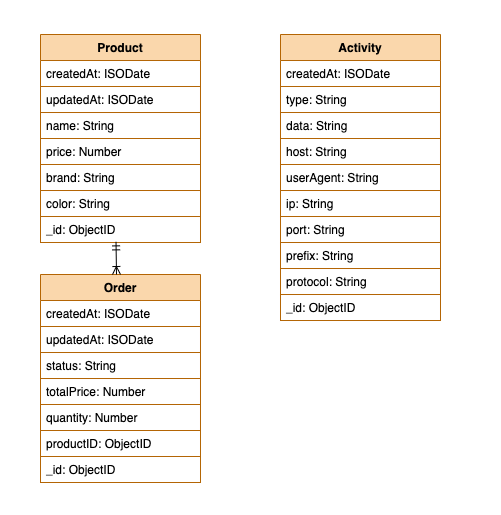

The diagram above was exported from draw.io. Its source (the exported page's mxGraphModel, read from the mxfile embedded in the PNG):
<mxGraphModel dx="1376" dy="872" grid="1" gridSize="10" guides="1" tooltips="1" connect="1" arrows="1" fold="1" page="1" pageScale="1" pageWidth="1169" pageHeight="827" math="0" shadow="0">
  <root>
    <mxCell id="IXnytIadKBwG3qbgWwt4-0" />
    <mxCell id="IXnytIadKBwG3qbgWwt4-1" parent="IXnytIadKBwG3qbgWwt4-0" />
    <mxCell id="nOd_bQWJccQrk3VpQagL-65" value="" style="rounded=0;whiteSpace=wrap;html=1;fillColor=none;dashed=1;strokeColor=none;" vertex="1" parent="IXnytIadKBwG3qbgWwt4-1">
      <mxGeometry x="40" y="126" width="500" height="514" as="geometry" />
    </mxCell>
    <mxCell id="nOd_bQWJccQrk3VpQagL-0" value="Product" style="swimlane;fontStyle=1;align=center;verticalAlign=top;childLayout=stackLayout;horizontal=1;startSize=26;horizontalStack=0;resizeParent=1;resizeParentMax=0;resizeLast=0;collapsible=1;marginBottom=0;fillColor=#fad7ac;strokeColor=#b46504;" vertex="1" parent="IXnytIadKBwG3qbgWwt4-1">
      <mxGeometry x="80" y="160" width="160" height="78" as="geometry" />
    </mxCell>
    <mxCell id="nOd_bQWJccQrk3VpQagL-1" value="createdAt: ISODate" style="text;strokeColor=none;fillColor=none;align=left;verticalAlign=top;spacingLeft=4;spacingRight=4;overflow=hidden;rotatable=0;points=[[0,0.5],[1,0.5]];portConstraint=eastwest;" vertex="1" parent="nOd_bQWJccQrk3VpQagL-0">
      <mxGeometry y="26" width="160" height="26" as="geometry" />
    </mxCell>
    <mxCell id="nOd_bQWJccQrk3VpQagL-28" value="updatedAt: ISODate" style="text;align=left;verticalAlign=top;spacingLeft=4;spacingRight=4;overflow=hidden;rotatable=0;points=[[0,0.5],[1,0.5]];portConstraint=eastwest;strokeColor=#b46504;" vertex="1" parent="nOd_bQWJccQrk3VpQagL-0">
      <mxGeometry y="52" width="160" height="26" as="geometry" />
    </mxCell>
    <mxCell id="nOd_bQWJccQrk3VpQagL-4" value="Activity" style="swimlane;fontStyle=1;align=center;verticalAlign=top;childLayout=stackLayout;horizontal=1;startSize=26;horizontalStack=0;resizeParent=1;resizeParentMax=0;resizeLast=0;collapsible=1;marginBottom=0;fillColor=#fad7ac;strokeColor=#b46504;" vertex="1" parent="IXnytIadKBwG3qbgWwt4-1">
      <mxGeometry x="320" y="160" width="160" height="130" as="geometry" />
    </mxCell>
    <mxCell id="nOd_bQWJccQrk3VpQagL-5" value="createdAt: ISODate" style="text;strokeColor=none;fillColor=none;align=left;verticalAlign=top;spacingLeft=4;spacingRight=4;overflow=hidden;rotatable=0;points=[[0,0.5],[1,0.5]];portConstraint=eastwest;" vertex="1" parent="nOd_bQWJccQrk3VpQagL-4">
      <mxGeometry y="26" width="160" height="26" as="geometry" />
    </mxCell>
    <mxCell id="nOd_bQWJccQrk3VpQagL-31" value="type: String" style="text;align=left;verticalAlign=top;spacingLeft=4;spacingRight=4;overflow=hidden;rotatable=0;points=[[0,0.5],[1,0.5]];portConstraint=eastwest;strokeColor=#b46504;" vertex="1" parent="nOd_bQWJccQrk3VpQagL-4">
      <mxGeometry y="52" width="160" height="26" as="geometry" />
    </mxCell>
    <mxCell id="nOd_bQWJccQrk3VpQagL-30" value="data: String" style="text;align=left;verticalAlign=top;spacingLeft=4;spacingRight=4;overflow=hidden;rotatable=0;points=[[0,0.5],[1,0.5]];portConstraint=eastwest;strokeColor=#b46504;" vertex="1" parent="nOd_bQWJccQrk3VpQagL-4">
      <mxGeometry y="78" width="160" height="26" as="geometry" />
    </mxCell>
    <mxCell id="nOd_bQWJccQrk3VpQagL-29" value="host: String" style="text;align=left;verticalAlign=top;spacingLeft=4;spacingRight=4;overflow=hidden;rotatable=0;points=[[0,0.5],[1,0.5]];portConstraint=eastwest;strokeColor=#b46504;" vertex="1" parent="nOd_bQWJccQrk3VpQagL-4">
      <mxGeometry y="104" width="160" height="26" as="geometry" />
    </mxCell>
    <mxCell id="nOd_bQWJccQrk3VpQagL-23" value="price: Number" style="text;align=left;verticalAlign=top;spacingLeft=4;spacingRight=4;overflow=hidden;rotatable=0;points=[[0,0.5],[1,0.5]];portConstraint=eastwest;strokeColor=#b46504;" vertex="1" parent="IXnytIadKBwG3qbgWwt4-1">
      <mxGeometry x="80" y="264" width="160" height="26" as="geometry" />
    </mxCell>
    <mxCell id="nOd_bQWJccQrk3VpQagL-26" value="brand: String" style="text;align=left;verticalAlign=top;spacingLeft=4;spacingRight=4;overflow=hidden;rotatable=0;points=[[0,0.5],[1,0.5]];portConstraint=eastwest;strokeColor=#b46504;" vertex="1" parent="IXnytIadKBwG3qbgWwt4-1">
      <mxGeometry x="80" y="290" width="160" height="26" as="geometry" />
    </mxCell>
    <mxCell id="nOd_bQWJccQrk3VpQagL-27" value="color: String" style="text;align=left;verticalAlign=top;spacingLeft=4;spacingRight=4;overflow=hidden;rotatable=0;points=[[0,0.5],[1,0.5]];portConstraint=eastwest;strokeColor=#b46504;" vertex="1" parent="IXnytIadKBwG3qbgWwt4-1">
      <mxGeometry x="80" y="316" width="160" height="26" as="geometry" />
    </mxCell>
    <mxCell id="nOd_bQWJccQrk3VpQagL-32" value="userAgent: String" style="text;align=left;verticalAlign=top;spacingLeft=4;spacingRight=4;overflow=hidden;rotatable=0;points=[[0,0.5],[1,0.5]];portConstraint=eastwest;strokeColor=#b46504;" vertex="1" parent="IXnytIadKBwG3qbgWwt4-1">
      <mxGeometry x="320" y="290" width="160" height="26" as="geometry" />
    </mxCell>
    <mxCell id="nOd_bQWJccQrk3VpQagL-33" value="name: String" style="text;align=left;verticalAlign=top;spacingLeft=4;spacingRight=4;overflow=hidden;rotatable=0;points=[[0,0.5],[1,0.5]];portConstraint=eastwest;strokeColor=#b46504;" vertex="1" parent="IXnytIadKBwG3qbgWwt4-1">
      <mxGeometry x="80" y="238" width="160" height="26" as="geometry" />
    </mxCell>
    <mxCell id="nOd_bQWJccQrk3VpQagL-39" value="ip: String" style="text;align=left;verticalAlign=top;spacingLeft=4;spacingRight=4;overflow=hidden;rotatable=0;points=[[0,0.5],[1,0.5]];portConstraint=eastwest;strokeColor=#b46504;" vertex="1" parent="IXnytIadKBwG3qbgWwt4-1">
      <mxGeometry x="320" y="316" width="160" height="26" as="geometry" />
    </mxCell>
    <mxCell id="nOd_bQWJccQrk3VpQagL-40" value="port: String" style="text;align=left;verticalAlign=top;spacingLeft=4;spacingRight=4;overflow=hidden;rotatable=0;points=[[0,0.5],[1,0.5]];portConstraint=eastwest;strokeColor=#b46504;" vertex="1" parent="IXnytIadKBwG3qbgWwt4-1">
      <mxGeometry x="320" y="342" width="160" height="26" as="geometry" />
    </mxCell>
    <mxCell id="nOd_bQWJccQrk3VpQagL-41" value="prefix: String" style="text;align=left;verticalAlign=top;spacingLeft=4;spacingRight=4;overflow=hidden;rotatable=0;points=[[0,0.5],[1,0.5]];portConstraint=eastwest;strokeColor=#b46504;" vertex="1" parent="IXnytIadKBwG3qbgWwt4-1">
      <mxGeometry x="320" y="368" width="160" height="26" as="geometry" />
    </mxCell>
    <mxCell id="nOd_bQWJccQrk3VpQagL-42" value="protocol: String" style="text;align=left;verticalAlign=top;spacingLeft=4;spacingRight=4;overflow=hidden;rotatable=0;points=[[0,0.5],[1,0.5]];portConstraint=eastwest;strokeColor=#b46504;" vertex="1" parent="IXnytIadKBwG3qbgWwt4-1">
      <mxGeometry x="320" y="394" width="160" height="26" as="geometry" />
    </mxCell>
    <mxCell id="nOd_bQWJccQrk3VpQagL-47" value="_id: ObjectID" style="text;align=left;verticalAlign=top;spacingLeft=4;spacingRight=4;overflow=hidden;rotatable=0;points=[[0,0.5],[1,0.5]];portConstraint=eastwest;strokeColor=#b46504;" vertex="1" parent="IXnytIadKBwG3qbgWwt4-1">
      <mxGeometry x="80" y="342" width="160" height="26" as="geometry" />
    </mxCell>
    <mxCell id="nOd_bQWJccQrk3VpQagL-48" value="_id: ObjectID" style="text;align=left;verticalAlign=top;spacingLeft=4;spacingRight=4;overflow=hidden;rotatable=0;points=[[0,0.5],[1,0.5]];portConstraint=eastwest;strokeColor=#b46504;" vertex="1" parent="IXnytIadKBwG3qbgWwt4-1">
      <mxGeometry x="320" y="420" width="160" height="26" as="geometry" />
    </mxCell>
    <mxCell id="nOd_bQWJccQrk3VpQagL-56" value="" style="group" vertex="1" connectable="0" parent="IXnytIadKBwG3qbgWwt4-1">
      <mxGeometry x="80" y="400" width="160" height="208" as="geometry" />
    </mxCell>
    <mxCell id="nOd_bQWJccQrk3VpQagL-8" value="Order" style="swimlane;fontStyle=1;align=center;verticalAlign=top;childLayout=stackLayout;horizontal=1;startSize=26;horizontalStack=0;resizeParent=1;resizeParentMax=0;resizeLast=0;collapsible=1;marginBottom=0;fillColor=#fad7ac;strokeColor=#b46504;" vertex="1" parent="nOd_bQWJccQrk3VpQagL-56">
      <mxGeometry width="160" height="156" as="geometry" />
    </mxCell>
    <mxCell id="nOd_bQWJccQrk3VpQagL-9" value="createdAt: ISODate" style="text;strokeColor=none;fillColor=none;align=left;verticalAlign=top;spacingLeft=4;spacingRight=4;overflow=hidden;rotatable=0;points=[[0,0.5],[1,0.5]];portConstraint=eastwest;" vertex="1" parent="nOd_bQWJccQrk3VpQagL-8">
      <mxGeometry y="26" width="160" height="26" as="geometry" />
    </mxCell>
    <mxCell id="nOd_bQWJccQrk3VpQagL-37" value="updatedAt: ISODate" style="text;align=left;verticalAlign=top;spacingLeft=4;spacingRight=4;overflow=hidden;rotatable=0;points=[[0,0.5],[1,0.5]];portConstraint=eastwest;strokeColor=#b46504;" vertex="1" parent="nOd_bQWJccQrk3VpQagL-8">
      <mxGeometry y="52" width="160" height="26" as="geometry" />
    </mxCell>
    <mxCell id="nOd_bQWJccQrk3VpQagL-36" value="status: String" style="text;align=left;verticalAlign=top;spacingLeft=4;spacingRight=4;overflow=hidden;rotatable=0;points=[[0,0.5],[1,0.5]];portConstraint=eastwest;strokeColor=#b46504;" vertex="1" parent="nOd_bQWJccQrk3VpQagL-8">
      <mxGeometry y="78" width="160" height="26" as="geometry" />
    </mxCell>
    <mxCell id="nOd_bQWJccQrk3VpQagL-35" value="totalPrice: Number" style="text;align=left;verticalAlign=top;spacingLeft=4;spacingRight=4;overflow=hidden;rotatable=0;points=[[0,0.5],[1,0.5]];portConstraint=eastwest;strokeColor=#b46504;" vertex="1" parent="nOd_bQWJccQrk3VpQagL-8">
      <mxGeometry y="104" width="160" height="26" as="geometry" />
    </mxCell>
    <mxCell id="nOd_bQWJccQrk3VpQagL-34" value="quantity: Number" style="text;align=left;verticalAlign=top;spacingLeft=4;spacingRight=4;overflow=hidden;rotatable=0;points=[[0,0.5],[1,0.5]];portConstraint=eastwest;strokeColor=#b46504;" vertex="1" parent="nOd_bQWJccQrk3VpQagL-8">
      <mxGeometry y="130" width="160" height="26" as="geometry" />
    </mxCell>
    <mxCell id="nOd_bQWJccQrk3VpQagL-38" value="productID: ObjectID" style="text;align=left;verticalAlign=top;spacingLeft=4;spacingRight=4;overflow=hidden;rotatable=0;points=[[0,0.5],[1,0.5]];portConstraint=eastwest;strokeColor=#b46504;" vertex="1" parent="nOd_bQWJccQrk3VpQagL-56">
      <mxGeometry y="156" width="160" height="26" as="geometry" />
    </mxCell>
    <mxCell id="nOd_bQWJccQrk3VpQagL-49" value="_id: ObjectID" style="text;align=left;verticalAlign=top;spacingLeft=4;spacingRight=4;overflow=hidden;rotatable=0;points=[[0,0.5],[1,0.5]];portConstraint=eastwest;strokeColor=#b46504;" vertex="1" parent="nOd_bQWJccQrk3VpQagL-56">
      <mxGeometry y="182" width="160" height="26" as="geometry" />
    </mxCell>
    <mxCell id="nOd_bQWJccQrk3VpQagL-61" value="" style="fontSize=12;html=1;endArrow=ERoneToMany;startArrow=ERmandOne;exitX=0.472;exitY=0.976;exitDx=0;exitDy=0;exitPerimeter=0;" edge="1" parent="IXnytIadKBwG3qbgWwt4-1" source="nOd_bQWJccQrk3VpQagL-47">
      <mxGeometry width="100" height="100" relative="1" as="geometry">
        <mxPoint x="90" y="470" as="sourcePoint" />
        <mxPoint x="156" y="400" as="targetPoint" />
      </mxGeometry>
    </mxCell>
  </root>
</mxGraphModel>